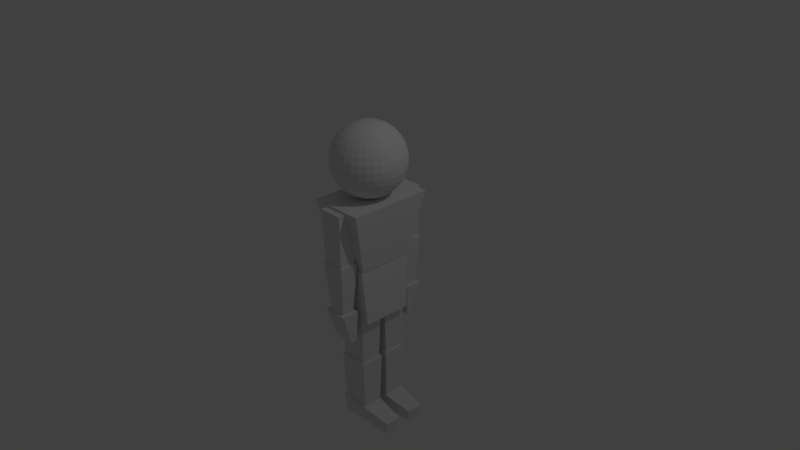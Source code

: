 # Source: testModel.blend  (saved by Blender 2.74.0; exported with 4.5.12 LTS)
import bpy
from mathutils import Matrix  # noqa: F401  (used for matrix-valued properties, if any)

bpy.ops.wm.read_factory_settings(use_empty=True)
scene = bpy.context.scene
scene.name = 'Scene'

# ---- collections
col_collection_1 = bpy.data.collections.new('Collection 1'); scene.collection.children.link(col_collection_1)

# ---- materials (node trees are filled in below, after node groups)
mat_material = bpy.data.materials.new('Material')
mat_material.alpha_threshold = 0.0
mat_material.use_transparent_shadow = False
mat_material.roughness = 0.5
mat_material.line_color = (0.0, 0.0, 0.0, 1.0)

# ---- material node trees

# ---- world
world_world = bpy.data.worlds.new('World'); scene.world = world_world
world_world.color = (0.05088, 0.05088, 0.05088)
world_world.use_sun_shadow = False
world_world.sun_shadow_jitter_overblur = 0.0
world_world.cycles.sampling_method = 'MANUAL'
world_world.cycles.sample_map_resolution = 256

# ---- cameras
cam_camera = bpy.data.cameras.new('Camera')
cam_camera.clip_end = 100.0
cam_camera.lens = 35.0
cam_camera.sensor_width = 32.0
cam_camera.sensor_height = 18.0
cam_camera.ortho_scale = 7.314
cam_camera.dof.focus_distance = 0.0
cam_camera.dof.aperture_fstop = 128.0

# ---- lights
light_lamp = bpy.data.lights.new('Lamp', 'POINT')
light_lamp.transmission_factor = 0.0
light_lamp.cutoff_distance = 30.0
light_lamp.energy = 100.0
light_lamp.shadow_buffer_clip_start = 1.001
light_lamp.shadow_soft_size = 0.1
light_lamp.shadow_maximum_resolution = 0.006
light_lamp.use_absolute_resolution = True
light_lamp.cycles.use_multiple_importance_sampling = False

# ---- meshes
me_cube_001 = bpy.data.meshes.new('Cube.001')
me_cube_001.from_pydata([(-1.0, -1.0, -0.01935), (-1.126, -0.8791, 1.981), (-1.0, 1.0, -0.01935), (-1.126, 0.8791, 1.981), (1.0, -1.0, -0.01935), (1.454, -0.8791, 1.981), (1.0, 1.0, -0.01935), (1.454, 0.8791, 1.981)], [], [(1, 3, 2, 0), (3, 7, 6, 2), (7, 5, 4, 6), (5, 1, 0, 4), (0, 2, 6, 4), (5, 7, 3, 1)])
me_cube_001.use_remesh_preserve_volume = False
me_cube_001.use_remesh_preserve_attributes = False
me_cube_001.use_mirror_vertex_groups = False
me_cube_001.update()
me_cube_009 = bpy.data.meshes.new('Cube.009')
me_cube_009.from_pydata([(-1.178, -1.178, -0.01935), (-1.0, -1.0, 1.981), (-1.178, 1.178, -0.01935), (-1.0, 1.0, 1.981), (1.178, -1.178, -0.01935), (1.0, -1.0, 1.981), (1.178, 1.178, -0.01935), (1.0, 1.0, 1.981)], [], [(1, 3, 2, 0), (3, 7, 6, 2), (7, 5, 4, 6), (5, 1, 0, 4), (0, 2, 6, 4), (5, 7, 3, 1)])
me_cube_009.use_remesh_preserve_volume = False
me_cube_009.use_remesh_preserve_attributes = False
me_cube_009.use_mirror_vertex_groups = False
me_cube_009.update()
me_cube_008 = bpy.data.meshes.new('Cube.008')
me_cube_008.from_pydata([(-1.178, -1.178, -0.01935), (-1.0, -1.0, 1.981), (-1.178, 1.178, -0.01935), (-1.0, 1.0, 1.981), (1.178, -1.178, -0.01935), (1.0, -1.0, 1.981), (1.178, 1.178, -0.01935), (1.0, 1.0, 1.981)], [], [(1, 3, 2, 0), (3, 7, 6, 2), (7, 5, 4, 6), (5, 1, 0, 4), (0, 2, 6, 4), (5, 7, 3, 1)])
me_cube_008.use_remesh_preserve_volume = False
me_cube_008.use_remesh_preserve_attributes = False
me_cube_008.use_mirror_vertex_groups = False
me_cube_008.update()
me_cube_019 = bpy.data.meshes.new('Cube.019')
me_cube_019.from_pydata([(-3.47, -0.4669, 0.1353), (-3.35, -0.3468, 0.4543), (-3.47, 1.12, 0.1353), (-3.35, 1.0, 0.4543), (1.178, -1.33, -0.01935), (1.0, -1.152, 0.4543), (1.178, 1.365, -0.01935), (1.0, 1.186, 0.4543)], [], [(1, 3, 2, 0), (3, 7, 6, 2), (7, 5, 4, 6), (5, 1, 0, 4), (0, 2, 6, 4), (5, 7, 3, 1)])
me_cube_019.use_remesh_preserve_volume = False
me_cube_019.use_remesh_preserve_attributes = False
me_cube_019.use_mirror_vertex_groups = False
me_cube_019.update()
me_cube_021 = bpy.data.meshes.new('Cube.021')
me_cube_021.from_pydata([(-1.178, -1.178, -0.01935), (-1.0, -1.0, 1.981), (-1.178, 1.178, -0.01935), (-1.0, 1.0, 1.981), (1.178, -1.178, -0.01935), (1.0, -1.0, 1.981), (1.178, 1.178, -0.01935), (1.0, 1.0, 1.981)], [], [(1, 3, 2, 0), (3, 7, 6, 2), (7, 5, 4, 6), (5, 1, 0, 4), (0, 2, 6, 4), (5, 7, 3, 1)])
me_cube_021.use_remesh_preserve_volume = False
me_cube_021.use_remesh_preserve_attributes = False
me_cube_021.use_mirror_vertex_groups = False
me_cube_021.update()
me_cube_022 = bpy.data.meshes.new('Cube.022')
me_cube_022.from_pydata([(-1.178, -1.178, -0.01935), (-1.0, -1.0, 1.981), (-1.178, 1.178, -0.01935), (-1.0, 1.0, 1.981), (1.178, -1.178, -0.01935), (1.0, -1.0, 1.981), (1.178, 1.178, -0.01935), (1.0, 1.0, 1.981)], [], [(1, 3, 2, 0), (3, 7, 6, 2), (7, 5, 4, 6), (5, 1, 0, 4), (0, 2, 6, 4), (5, 7, 3, 1)])
me_cube_022.use_remesh_preserve_volume = False
me_cube_022.use_remesh_preserve_attributes = False
me_cube_022.use_mirror_vertex_groups = False
me_cube_022.update()
me_cube_023 = bpy.data.meshes.new('Cube.023')
me_cube_023.from_pydata([(-3.47, -0.4669, 0.1353), (-3.35, -0.3468, 0.4543), (-3.47, 1.12, 0.1353), (-3.35, 1.0, 0.4543), (1.178, -1.33, -0.01935), (1.0, -1.152, 0.4543), (1.178, 1.365, -0.01935), (1.0, 1.186, 0.4543)], [], [(1, 3, 2, 0), (3, 7, 6, 2), (7, 5, 4, 6), (5, 1, 0, 4), (0, 2, 6, 4), (5, 7, 3, 1)])
me_cube_023.use_remesh_preserve_volume = False
me_cube_023.use_remesh_preserve_attributes = False
me_cube_023.use_mirror_vertex_groups = False
me_cube_023.update()
me_cube = bpy.data.meshes.new('Cube')
me_cube.from_pydata([(0.6679, 0.6679, -0.01994), (0.6679, -0.6679, -0.01994), (-0.6679, -0.6679, -0.01994), (-0.6679, 0.6679, -0.01994), (1.0, 1.0, 1.0), (1.0, -1.0, 1.0), (-1.0, -1.0, 1.0), (-1.0, 1.0, 1.0)], [], [(0, 1, 2, 3), (4, 7, 6, 5), (0, 4, 5, 1), (1, 5, 6, 2), (2, 6, 7, 3), (4, 0, 3, 7)])
me_cube.materials.append(mat_material)
me_cube.use_remesh_preserve_volume = False
me_cube.use_remesh_preserve_attributes = False
me_cube.use_mirror_vertex_groups = False
me_cube.update()
me_cube_003 = bpy.data.meshes.new('Cube.003')
me_cube_003.from_pydata([(-1.178, -1.178, -0.01935), (-1.0, -1.0, 1.981), (-1.178, 1.178, -0.01935), (-1.0, 1.0, 1.981), (1.178, -1.178, -0.01935), (1.0, -1.0, 1.981), (1.178, 1.178, -0.01935), (1.0, 1.0, 1.981)], [], [(1, 3, 2, 0), (3, 7, 6, 2), (7, 5, 4, 6), (5, 1, 0, 4), (0, 2, 6, 4), (5, 7, 3, 1)])
me_cube_003.use_remesh_preserve_volume = False
me_cube_003.use_remesh_preserve_attributes = False
me_cube_003.use_mirror_vertex_groups = False
me_cube_003.update()
me_cube_006 = bpy.data.meshes.new('Cube.006')
me_cube_006.from_pydata([(-1.178, -1.178, -0.01935), (-0.7401, -0.7401, 1.981), (-1.178, 1.178, -0.01935), (-0.7401, 0.7401, 1.981), (1.178, -1.178, -0.01935), (0.7401, -0.7401, 1.981), (1.178, 1.178, -0.01935), (0.7401, 0.7401, 1.981)], [], [(1, 3, 2, 0), (3, 7, 6, 2), (7, 5, 4, 6), (5, 1, 0, 4), (0, 2, 6, 4), (5, 7, 3, 1)])
me_cube_006.use_remesh_preserve_volume = False
me_cube_006.use_remesh_preserve_attributes = False
me_cube_006.use_mirror_vertex_groups = False
me_cube_006.update()
me_cube_012 = bpy.data.meshes.new('Cube.012')
me_cube_012.from_pydata([(-1.178, -1.003, -0.01935), (-1.0, 0.1795, 1.12), (-1.178, 1.178, -0.01935), (-1.0, 1.0, 1.12), (1.178, -1.003, -0.01935), (1.0, 0.1795, 1.12), (1.178, 1.178, -0.01935), (1.0, 1.0, 1.12)], [], [(1, 3, 2, 0), (3, 7, 6, 2), (7, 5, 4, 6), (5, 1, 0, 4), (0, 2, 6, 4), (5, 7, 3, 1)])
me_cube_012.use_remesh_preserve_volume = False
me_cube_012.use_remesh_preserve_attributes = False
me_cube_012.use_mirror_vertex_groups = False
me_cube_012.update()
me_cube_018 = bpy.data.meshes.new('Cube.018')
me_cube_018.from_pydata([(-1.178, -1.178, -0.01935), (-1.0, -1.0, 1.981), (-1.178, 1.178, -0.01935), (-1.0, 1.0, 1.981), (1.178, -1.178, -0.01935), (1.0, -1.0, 1.981), (1.178, 1.178, -0.01935), (1.0, 1.0, 1.981)], [], [(1, 3, 2, 0), (3, 7, 6, 2), (7, 5, 4, 6), (5, 1, 0, 4), (0, 2, 6, 4), (5, 7, 3, 1)])
me_cube_018.use_remesh_preserve_volume = False
me_cube_018.use_remesh_preserve_attributes = False
me_cube_018.use_mirror_vertex_groups = False
me_cube_018.update()
me_cube_017 = bpy.data.meshes.new('Cube.017')
me_cube_017.from_pydata([(-1.178, -1.178, -0.01935), (-0.7401, -0.7401, 1.981), (-1.178, 1.178, -0.01935), (-0.7401, 0.7401, 1.981), (1.178, -1.178, -0.01935), (0.7401, -0.7401, 1.981), (1.178, 1.178, -0.01935), (0.7401, 0.7401, 1.981)], [], [(1, 3, 2, 0), (3, 7, 6, 2), (7, 5, 4, 6), (5, 1, 0, 4), (0, 2, 6, 4), (5, 7, 3, 1)])
me_cube_017.use_remesh_preserve_volume = False
me_cube_017.use_remesh_preserve_attributes = False
me_cube_017.use_mirror_vertex_groups = False
me_cube_017.update()
me_cube_016 = bpy.data.meshes.new('Cube.016')
me_cube_016.from_pydata([(-1.178, -1.003, -0.01935), (-1.0, 0.1795, 1.12), (-1.178, 1.178, -0.01935), (-1.0, 1.0, 1.12), (1.178, -1.003, -0.01935), (1.0, 0.1795, 1.12), (1.178, 1.178, -0.01935), (1.0, 1.0, 1.12)], [], [(1, 3, 2, 0), (3, 7, 6, 2), (7, 5, 4, 6), (5, 1, 0, 4), (0, 2, 6, 4), (5, 7, 3, 1)])
me_cube_016.use_remesh_preserve_volume = False
me_cube_016.use_remesh_preserve_attributes = False
me_cube_016.use_mirror_vertex_groups = False
me_cube_016.update()
me_sphere = bpy.data.meshes.new('Sphere')
me_sphere.from_pydata([(-0.1951, 0.0, 1.923), (-0.3827, 0.0, 1.866), (-0.5556, 0.0, 1.773), (-0.7071, 0.0, 1.649), (-0.8315, 0.0, 1.497), (-0.9239, 0.0, 1.325), (-0.9808, 0.0, 1.137), (-1.0, 0.0, 0.9419), (-0.9808, 0.0, 0.7468), (-0.9239, 0.0, 0.5592), (-0.8315, 0.0, 0.3863), (-0.7071, 0.0, 0.2348), (-0.5556, 0.0, 0.1104), (-0.3827, 0.0, 0.01801), (-0.1951, 0.0, -0.03889), (-0.1913, 0.03806, 1.923), (-0.3753, 0.07466, 1.866), (-0.5449, 0.1084, 1.773), (-0.6935, 0.1379, 1.649), (-0.8155, 0.1622, 1.497), (-0.9061, 0.1802, 1.325), (-0.9619, 0.1913, 1.137), (-0.9808, 0.1951, 0.9419), (-0.9619, 0.1913, 0.7468), (-0.9061, 0.1802, 0.5592), (-0.8155, 0.1622, 0.3863), (-0.6935, 0.1379, 0.2348), (-0.5449, 0.1084, 0.1104), (-0.3753, 0.07466, 0.01801), (-0.1913, 0.03806, -0.03889), (-0.1802, 0.07466, 1.923), (-0.3536, 0.1464, 1.866), (-0.5133, 0.2126, 1.773), (-0.6533, 0.2706, 1.649), (-0.7682, 0.3182, 1.497), (-0.8536, 0.3536, 1.325), (-0.9061, 0.3753, 1.137), (-0.9239, 0.3827, 0.9419), (-0.9061, 0.3753, 0.7468), (-0.8536, 0.3536, 0.5592), (-0.7682, 0.3182, 0.3863), (-0.6533, 0.2706, 0.2348), (-0.5133, 0.2126, 0.1104), (-0.3536, 0.1464, 0.01801), (-0.1802, 0.07466, -0.03889), (-0.1622, 0.1084, 1.923), (-0.3182, 0.2126, 1.866), (-0.4619, 0.3087, 1.773), (-0.5879, 0.3928, 1.649), (-0.6913, 0.4619, 1.497), (-0.7682, 0.5133, 1.325), (-0.8155, 0.5449, 1.137), (-0.8315, 0.5556, 0.9419), (-0.8155, 0.5449, 0.7468), (-0.7682, 0.5133, 0.5592), (-0.6913, 0.4619, 0.3863), (-0.5879, 0.3928, 0.2348), (-0.4619, 0.3087, 0.1104), (-0.3182, 0.2126, 0.01801), (-0.1622, 0.1084, -0.03889), (-0.1379, 0.1379, 1.923), (-0.2706, 0.2706, 1.866), (-0.3928, 0.3928, 1.773), (-0.5, 0.5, 1.649), (-0.5879, 0.5879, 1.497), (-0.6533, 0.6533, 1.325), (-0.6935, 0.6935, 1.137), (-0.7071, 0.7071, 0.9419), (-0.6935, 0.6935, 0.7468), (-0.6533, 0.6533, 0.5592), (-0.5879, 0.5879, 0.3863), (-0.5, 0.5, 0.2348), (-0.3928, 0.3928, 0.1104), (-0.2706, 0.2706, 0.01801), (-0.1379, 0.1379, -0.03889), (-0.1084, 0.1622, 1.923), (-0.2126, 0.3182, 1.866), (-0.3087, 0.4619, 1.773), (-0.3928, 0.5879, 1.649), (-0.4619, 0.6913, 1.497), (-0.5133, 0.7682, 1.325), (-0.5449, 0.8155, 1.137), (-0.5556, 0.8315, 0.9419), (-0.5449, 0.8155, 0.7468), (-0.5133, 0.7682, 0.5592), (-0.4619, 0.6913, 0.3863), (-0.3928, 0.5879, 0.2348), (-0.3087, 0.4619, 0.1104), (-0.2126, 0.3182, 0.01801), (-0.1084, 0.1622, -0.03889), (-0.07466, 0.1802, 1.923), (-0.1464, 0.3536, 1.866), (-0.2126, 0.5133, 1.773), (-0.2706, 0.6533, 1.649), (-0.3182, 0.7682, 1.497), (-0.3536, 0.8536, 1.325), (-0.3753, 0.9061, 1.137), (-0.3827, 0.9239, 0.9419), (-0.3753, 0.9061, 0.7468), (-0.3536, 0.8536, 0.5592), (-0.3182, 0.7682, 0.3863), (-0.2706, 0.6533, 0.2348), (-0.2126, 0.5133, 0.1104), (-0.1464, 0.3536, 0.01801), (-0.07466, 0.1802, -0.03889), (-0.03806, 0.1913, 1.923), (-0.07466, 0.3753, 1.866), (-0.1084, 0.5449, 1.773), (-0.1379, 0.6935, 1.649), (-0.1622, 0.8155, 1.497), (-0.1802, 0.9061, 1.325), (-0.1913, 0.9619, 1.137), (-0.1951, 0.9808, 0.9419), (-0.1913, 0.9619, 0.7468), (-0.1802, 0.9061, 0.5592), (-0.1622, 0.8155, 0.3863), (-0.1379, 0.6935, 0.2348), (-0.1084, 0.5449, 0.1104), (-0.07466, 0.3753, 0.01801), (-0.03806, 0.1913, -0.03889), (3.266e-07, 0.1951, 1.923), (3.192e-07, 0.3827, 1.866), (3.117e-07, 0.5556, 1.773), (3.192e-07, 0.7071, 1.649), (3.341e-07, 0.8315, 1.497), (2.745e-07, 0.9239, 1.325), (3.937e-07, 0.9808, 1.137), (3.788e-07, 1.0, 0.9419), (3.937e-07, 0.9808, 0.7468), (2.298e-07, 0.9239, 0.5592), (3.341e-07, 0.8315, 0.3863), (3.192e-07, 0.7071, 0.2348), (3.415e-07, 0.5556, 0.1104), (3.043e-07, 0.3827, 0.01801), (3.08e-07, 0.1951, -0.03889), (0.03806, 0.1913, 1.923), (0.07466, 0.3753, 1.866), (0.1084, 0.5449, 1.773), (0.138, 0.6935, 1.649), (0.1622, 0.8155, 1.497), (0.1802, 0.9061, 1.325), (0.1913, 0.9619, 1.137), (0.1951, 0.9808, 0.9419), (0.1913, 0.9619, 0.7468), (0.1802, 0.9061, 0.5592), (0.1622, 0.8155, 0.3863), (0.138, 0.6935, 0.2348), (0.1084, 0.5449, 0.1104), (0.07466, 0.3753, 0.01801), (0.03806, 0.1913, -0.03889), (0.07466, 0.1802, 1.923), (0.1464, 0.3536, 1.866), (0.2126, 0.5133, 1.773), (0.2706, 0.6533, 1.649), (0.3182, 0.7682, 1.497), (0.3536, 0.8536, 1.325), (0.3753, 0.9061, 1.137), (0.3827, 0.9239, 0.9419), (0.3753, 0.9061, 0.7468), (0.3536, 0.8536, 0.5592), (0.3182, 0.7682, 0.3863), (0.2706, 0.6533, 0.2348), (0.2126, 0.5133, 0.1104), (0.1464, 0.3536, 0.01801), (0.07466, 0.1802, -0.03889), (0.1084, 0.1622, 1.923), (0.2126, 0.3182, 1.866), (0.3087, 0.4619, 1.773), (0.3928, 0.5879, 1.649), (0.4619, 0.6913, 1.497), (0.5133, 0.7682, 1.325), (0.5449, 0.8155, 1.137), (0.5556, 0.8315, 0.9419), (0.5449, 0.8155, 0.7468), (0.5133, 0.7682, 0.5592), (0.4619, 0.6913, 0.3863), (0.3928, 0.5879, 0.2348), (0.3087, 0.4619, 0.1104), (0.2126, 0.3182, 0.01801), (0.1084, 0.1622, -0.03889), (0.138, 0.1379, 1.923), (0.2706, 0.2706, 1.866), (0.3928, 0.3928, 1.773), (0.5, 0.5, 1.649), (0.5879, 0.5879, 1.497), (0.6533, 0.6533, 1.325), (0.6935, 0.6935, 1.137), (0.7071, 0.7071, 0.9419), (0.6935, 0.6935, 0.7468), (0.6533, 0.6533, 0.5592), (0.5879, 0.5879, 0.3863), (0.5, 0.5, 0.2348), (0.3928, 0.3928, 0.1104), (0.2706, 0.2706, 0.01801), (0.138, 0.1379, -0.03889), (0.1622, 0.1084, 1.923), (0.3182, 0.2126, 1.866), (0.4619, 0.3087, 1.773), (0.5879, 0.3928, 1.649), (0.6913, 0.4619, 1.497), (0.7682, 0.5133, 1.325), (0.8155, 0.5449, 1.137), (0.8315, 0.5556, 0.9419), (0.8155, 0.5449, 0.7468), (0.7682, 0.5133, 0.5592), (0.6913, 0.4619, 0.3863), (0.5879, 0.3928, 0.2348), (0.4619, 0.3087, 0.1104), (0.3182, 0.2126, 0.01801), (0.1622, 0.1084, -0.03889), (0.1802, 0.07466, 1.923), (0.3536, 0.1464, 1.866), (0.5133, 0.2126, 1.773), (0.6533, 0.2706, 1.649), (0.7682, 0.3182, 1.497), (0.8536, 0.3536, 1.325), (0.9061, 0.3753, 1.137), (0.9239, 0.3827, 0.9419), (0.9061, 0.3753, 0.7468), (0.8536, 0.3536, 0.5592), (0.7682, 0.3182, 0.3863), (0.6533, 0.2706, 0.2348), (0.5133, 0.2126, 0.1104), (0.3536, 0.1464, 0.01801), (0.1802, 0.07466, -0.03889), (0.1913, 0.03806, 1.923), (0.3753, 0.07466, 1.866), (0.5449, 0.1084, 1.773), (0.6935, 0.1379, 1.649), (0.8155, 0.1622, 1.497), (0.9061, 0.1802, 1.325), (0.9619, 0.1913, 1.137), (0.9808, 0.1951, 0.9419), (0.9619, 0.1913, 0.7468), (0.9061, 0.1802, 0.5592), (0.8155, 0.1622, 0.3863), (0.6935, 0.1379, 0.2348), (0.5449, 0.1084, 0.1104), (0.3753, 0.07466, 0.01801), (0.1913, 0.03806, -0.03889), (0.1951, -7.212e-09, 1.923), (0.3827, 4.122e-08, 1.866), (0.5556, 2.632e-08, 1.773), (0.7071, -2.584e-08, 1.649), (0.8315, -8.544e-08, 1.497), (0.9239, 6.357e-08, 1.325), (0.9808, -8.544e-08, 1.137), (1.0, -1.003e-07, 0.9419), (0.9808, -8.544e-08, 0.7468), (0.9239, 6.357e-08, 0.5592), (0.8315, -8.544e-08, 0.3863), (0.7071, -2.584e-08, 0.2348), (0.5556, -1.094e-08, 0.1104), (0.3827, 3.964e-09, 0.01801), (0.1951, 3.964e-09, -0.03889), (0.1913, -0.03806, 1.923), (0.3753, -0.07466, 1.866), (0.5449, -0.1084, 1.773), (0.6935, -0.1379, 1.649), (0.8155, -0.1622, 1.497), (0.9061, -0.1802, 1.325), (0.9619, -0.1913, 1.137), (0.9808, -0.1951, 0.9419), (0.9619, -0.1913, 0.7468), (0.9061, -0.1802, 0.5592), (0.8155, -0.1622, 0.3863), (0.6935, -0.1379, 0.2348), (0.5449, -0.1084, 0.1104), (0.3753, -0.07466, 0.01801), (0.1913, -0.03806, -0.03889), (0.1802, -0.07466, 1.923), (0.3536, -0.1464, 1.866), (0.5133, -0.2126, 1.773), (0.6533, -0.2706, 1.649), (0.7682, -0.3182, 1.497), (0.8536, -0.3536, 1.325), (0.9061, -0.3753, 1.137), (0.9239, -0.3827, 0.9419), (0.9061, -0.3753, 0.7468), (0.8536, -0.3536, 0.5592), (0.7682, -0.3182, 0.3863), (0.6533, -0.2706, 0.2348), (0.5133, -0.2126, 0.1104), (0.3536, -0.1464, 0.01801), (0.1802, -0.07466, -0.03889), (0.1622, -0.1084, 1.923), (0.3182, -0.2126, 1.866), (0.4619, -0.3087, 1.773), (0.5879, -0.3928, 1.649), (0.6913, -0.4619, 1.497), (0.7682, -0.5133, 1.325), (0.8155, -0.5449, 1.137), (0.8315, -0.5556, 0.9419), (0.8155, -0.5449, 0.7468), (0.7682, -0.5133, 0.5592), (0.6913, -0.4619, 0.3863), (0.5879, -0.3928, 0.2348), (0.4619, -0.3087, 0.1104), (0.3182, -0.2126, 0.01801), (0.1622, -0.1084, -0.03889), (0.138, -0.1379, 1.923), (0.2706, -0.2706, 1.866), (0.3928, -0.3928, 1.773), (0.5, -0.5, 1.649), (0.5879, -0.5879, 1.497), (0.6533, -0.6533, 1.325), (0.6935, -0.6935, 1.137), (0.7071, -0.7071, 0.9419), (0.6935, -0.6935, 0.7468), (0.6533, -0.6533, 0.5592), (0.5879, -0.5879, 0.3863), (0.5, -0.5, 0.2348), (0.3928, -0.3928, 0.1104), (0.2706, -0.2706, 0.01801), (0.1379, -0.1379, -0.03889), (0.1084, -0.1622, 1.923), (0.2126, -0.3182, 1.866), (0.3087, -0.4619, 1.773), (0.3928, -0.5879, 1.649), (0.4619, -0.6913, 1.497), (0.5133, -0.7682, 1.325), (0.5449, -0.8155, 1.137), (0.5556, -0.8315, 0.9419), (0.5449, -0.8155, 0.7468), (0.5133, -0.7682, 0.5592), (0.4619, -0.6913, 0.3863), (0.3928, -0.5879, 0.2348), (0.3087, -0.4619, 0.1104), (0.2126, -0.3182, 0.01801), (0.1084, -0.1622, -0.03889), (3.258e-07, 0.0, -0.05811), (0.07466, -0.1802, 1.923), (0.1464, -0.3536, 1.866), (0.2126, -0.5133, 1.773), (0.2706, -0.6533, 1.649), (0.3182, -0.7682, 1.497), (0.3536, -0.8536, 1.325), (0.3753, -0.9061, 1.137), (0.3827, -0.9239, 0.9419), (0.3753, -0.9061, 0.7468), (0.3536, -0.8536, 0.5592), (0.3182, -0.7682, 0.3863), (0.2706, -0.6533, 0.2348), (0.2126, -0.5133, 0.1104), (0.1464, -0.3536, 0.01801), (0.07466, -0.1802, -0.03889), (0.03806, -0.1913, 1.923), (0.07466, -0.3753, 1.866), (0.1084, -0.5449, 1.773), (0.1379, -0.6935, 1.649), (0.1622, -0.8155, 1.497), (0.1802, -0.9061, 1.325), (0.1913, -0.9619, 1.137), (0.1951, -0.9808, 0.9419), (0.1913, -0.9619, 0.7468), (0.1802, -0.9061, 0.5592), (0.1622, -0.8155, 0.3863), (0.1379, -0.6935, 0.2348), (0.1084, -0.5449, 0.1104), (0.07466, -0.3753, 0.01801), (0.03806, -0.1913, -0.03889), (3.117e-07, -0.1951, 1.923), (2.819e-07, -0.3827, 1.866), (2.819e-07, -0.5556, 1.773), (1.851e-07, -0.7071, 1.649), (1.404e-07, -0.8315, 1.497), (3.192e-07, -0.9239, 1.325), (9.567e-08, -0.9808, 1.137), (1.404e-07, -1.0, 0.9419), (9.567e-08, -0.9808, 0.7468), (3.192e-07, -0.9239, 0.5592), (1.404e-07, -0.8315, 0.3863), (1.851e-07, -0.7071, 0.2348), (2.596e-07, -0.5556, 0.1104), (2.521e-07, -0.3827, 0.01801), (3.155e-07, -0.1951, -0.03889), (-0.03806, -0.1913, 1.923), (-0.07466, -0.3753, 1.866), (-0.1084, -0.5449, 1.773), (-0.1379, -0.6935, 1.649), (-0.1622, -0.8155, 1.497), (-0.1802, -0.9061, 1.325), (-0.1913, -0.9619, 1.137), (-0.1951, -0.9808, 0.9419), (-0.1913, -0.9619, 0.7468), (-0.1802, -0.9061, 0.5592), (-0.1622, -0.8155, 0.3863), (-0.1379, -0.6935, 0.2348), (-0.1084, -0.5449, 0.1104), (-0.07466, -0.3753, 0.01801), (-0.03806, -0.1913, -0.03889), (-0.07466, -0.1802, 1.923), (-0.1464, -0.3536, 1.866), (-0.2126, -0.5133, 1.773), (-0.2706, -0.6533, 1.649), (-0.3182, -0.7682, 1.497), (-0.3536, -0.8536, 1.325), (-0.3753, -0.9061, 1.137), (-0.3827, -0.9239, 0.9419), (-0.3753, -0.9061, 0.7468), (-0.3536, -0.8536, 0.5592), (-0.3182, -0.7682, 0.3863), (-0.2706, -0.6533, 0.2348), (-0.2126, -0.5133, 0.1104), (-0.1464, -0.3536, 0.01801), (-0.07466, -0.1802, -0.03889), (-0.1084, -0.1622, 1.923), (-0.2126, -0.3182, 1.866), (-0.3087, -0.4619, 1.773), (-0.3928, -0.5879, 1.649), (-0.4619, -0.6913, 1.497), (-0.5133, -0.7682, 1.325), (-0.5449, -0.8155, 1.137), (-0.5556, -0.8315, 0.9419), (-0.5449, -0.8155, 0.7468), (-0.5133, -0.7682, 0.5592), (-0.4619, -0.6913, 0.3863), (-0.3928, -0.5879, 0.2348), (-0.3087, -0.4619, 0.1104), (-0.2126, -0.3182, 0.01801), (-0.1084, -0.1622, -0.03889), (-0.1379, -0.1379, 1.923), (-0.2706, -0.2706, 1.866), (-0.3928, -0.3928, 1.773), (-0.5, -0.5, 1.649), (-0.5879, -0.5879, 1.497), (-0.6533, -0.6533, 1.325), (-0.6935, -0.6935, 1.137), (-0.7071, -0.7071, 0.9419), (-0.6935, -0.6935, 0.7468), (-0.6533, -0.6533, 0.5592), (-0.5879, -0.5879, 0.3863), (-0.5, -0.5, 0.2348), (-0.3928, -0.3928, 0.1104), (-0.2706, -0.2706, 0.01801), (-0.1379, -0.1379, -0.03889), (-0.1622, -0.1084, 1.923), (-0.3182, -0.2126, 1.866), (-0.4619, -0.3087, 1.773), (-0.5879, -0.3928, 1.649), (-0.6913, -0.4619, 1.497), (-0.7682, -0.5133, 1.325), (-0.8155, -0.5449, 1.137), (-0.8315, -0.5556, 0.9419), (-0.8155, -0.5449, 0.7468), (-0.7682, -0.5133, 0.5592), (-0.6913, -0.4619, 0.3863), (-0.5879, -0.3928, 0.2348), (-0.4619, -0.3087, 0.1104), (-0.3182, -0.2126, 0.01801), (-0.1622, -0.1084, -0.03889), (2.48e-08, -1.247e-07, 1.942), (-0.1802, -0.07466, 1.923), (-0.3536, -0.1464, 1.866), (-0.5133, -0.2126, 1.773), (-0.6533, -0.2706, 1.649), (-0.7682, -0.3182, 1.497), (-0.8536, -0.3536, 1.325), (-0.9061, -0.3753, 1.137), (-0.9239, -0.3827, 0.9419), (-0.9061, -0.3753, 0.7468), (-0.8536, -0.3536, 0.5592), (-0.7682, -0.3182, 0.3863), (-0.6533, -0.2706, 0.2348), (-0.5133, -0.2126, 0.1104), (-0.3536, -0.1464, 0.01801), (-0.1802, -0.07466, -0.03889), (-0.1913, -0.03806, 1.923), (-0.3753, -0.07466, 1.866), (-0.5449, -0.1084, 1.773), (-0.6935, -0.1379, 1.649), (-0.8155, -0.1622, 1.497), (-0.9061, -0.1802, 1.325), (-0.9619, -0.1913, 1.137), (-0.9808, -0.1951, 0.9419), (-0.9619, -0.1913, 0.7468), (-0.9061, -0.1802, 0.5592), (-0.8155, -0.1622, 0.3863), (-0.6935, -0.1379, 0.2348), (-0.5449, -0.1084, 0.1104), (-0.3753, -0.07466, 0.01801), (-0.1913, -0.03806, -0.03889)], [], [(3, 2, 17, 18), (14, 13, 28, 29), (1, 0, 15, 16), (12, 11, 26, 27), (10, 9, 24, 25), (8, 7, 22, 23), (6, 5, 20, 21), (4, 3, 18, 19), (2, 1, 16, 17), (13, 12, 27, 28), (11, 10, 25, 26), (9, 8, 23, 24), (7, 6, 21, 22), (5, 4, 19, 20), (24, 23, 38, 39), (22, 21, 36, 37), (20, 19, 34, 35), (18, 17, 32, 33), (29, 28, 43, 44), (16, 15, 30, 31), (27, 26, 41, 42), (25, 24, 39, 40), (23, 22, 37, 38), (21, 20, 35, 36), (19, 18, 33, 34), (17, 16, 31, 32), (28, 27, 42, 43), (26, 25, 40, 41), (39, 38, 53, 54), (37, 36, 51, 52), (35, 34, 49, 50), (33, 32, 47, 48), (44, 43, 58, 59), (31, 30, 45, 46), (42, 41, 56, 57), (40, 39, 54, 55), (38, 37, 52, 53), (36, 35, 50, 51), (34, 33, 48, 49), (32, 31, 46, 47), (43, 42, 57, 58), (41, 40, 55, 56), (54, 53, 68, 69), (52, 51, 66, 67), (50, 49, 64, 65), (48, 47, 62, 63), (59, 58, 73, 74), (46, 45, 60, 61), (57, 56, 71, 72), (55, 54, 69, 70), (53, 52, 67, 68), (51, 50, 65, 66), (49, 48, 63, 64), (47, 46, 61, 62), (58, 57, 72, 73), (56, 55, 70, 71), (69, 68, 83, 84), (67, 66, 81, 82), (65, 64, 79, 80), (63, 62, 77, 78), (74, 73, 88, 89), (61, 60, 75, 76), (72, 71, 86, 87), (70, 69, 84, 85), (68, 67, 82, 83), (66, 65, 80, 81), (64, 63, 78, 79), (62, 61, 76, 77), (73, 72, 87, 88), (71, 70, 85, 86), (84, 83, 98, 99), (82, 81, 96, 97), (80, 79, 94, 95), (78, 77, 92, 93), (89, 88, 103, 104), (76, 75, 90, 91), (87, 86, 101, 102), (85, 84, 99, 100), (83, 82, 97, 98), (81, 80, 95, 96), (79, 78, 93, 94), (77, 76, 91, 92), (88, 87, 102, 103), (86, 85, 100, 101), (99, 98, 113, 114), (97, 96, 111, 112), (95, 94, 109, 110), (93, 92, 107, 108), (104, 103, 118, 119), (91, 90, 105, 106), (102, 101, 116, 117), (100, 99, 114, 115), (98, 97, 112, 113), (96, 95, 110, 111), (94, 93, 108, 109), (92, 91, 106, 107), (103, 102, 117, 118), (101, 100, 115, 116), (114, 113, 128, 129), (112, 111, 126, 127), (110, 109, 124, 125), (108, 107, 122, 123), (119, 118, 133, 134), (106, 105, 120, 121), (117, 116, 131, 132), (115, 114, 129, 130), (113, 112, 127, 128), (111, 110, 125, 126), (109, 108, 123, 124), (107, 106, 121, 122), (118, 117, 132, 133), (116, 115, 130, 131), (129, 128, 143, 144), (127, 126, 141, 142), (125, 124, 139, 140), (123, 122, 137, 138), (134, 133, 148, 149), (121, 120, 135, 136), (132, 131, 146, 147), (130, 129, 144, 145), (128, 127, 142, 143), (126, 125, 140, 141), (124, 123, 138, 139), (122, 121, 136, 137), (133, 132, 147, 148), (131, 130, 145, 146), (144, 143, 158, 159), (142, 141, 156, 157), (140, 139, 154, 155), (138, 137, 152, 153), (149, 148, 163, 164), (136, 135, 150, 151), (147, 146, 161, 162), (145, 144, 159, 160), (143, 142, 157, 158), (141, 140, 155, 156), (139, 138, 153, 154), (137, 136, 151, 152), (148, 147, 162, 163), (146, 145, 160, 161), (159, 158, 173, 174), (157, 156, 171, 172), (155, 154, 169, 170), (153, 152, 167, 168), (164, 163, 178, 179), (151, 150, 165, 166), (162, 161, 176, 177), (160, 159, 174, 175), (158, 157, 172, 173), (156, 155, 170, 171), (154, 153, 168, 169), (152, 151, 166, 167), (163, 162, 177, 178), (161, 160, 175, 176), (174, 173, 188, 189), (172, 171, 186, 187), (170, 169, 184, 185), (168, 167, 182, 183), (179, 178, 193, 194), (166, 165, 180, 181), (177, 176, 191, 192), (175, 174, 189, 190), (173, 172, 187, 188), (171, 170, 185, 186), (169, 168, 183, 184), (167, 166, 181, 182), (178, 177, 192, 193), (176, 175, 190, 191), (189, 188, 203, 204), (187, 186, 201, 202), (185, 184, 199, 200), (183, 182, 197, 198), (194, 193, 208, 209), (181, 180, 195, 196), (192, 191, 206, 207), (190, 189, 204, 205), (188, 187, 202, 203), (186, 185, 200, 201), (184, 183, 198, 199), (182, 181, 196, 197), (193, 192, 207, 208), (191, 190, 205, 206), (204, 203, 218, 219), (202, 201, 216, 217), (200, 199, 214, 215), (198, 197, 212, 213), (209, 208, 223, 224), (196, 195, 210, 211), (207, 206, 221, 222), (205, 204, 219, 220), (203, 202, 217, 218), (201, 200, 215, 216), (199, 198, 213, 214), (197, 196, 211, 212), (208, 207, 222, 223), (206, 205, 220, 221), (219, 218, 233, 234), (217, 216, 231, 232), (215, 214, 229, 230), (213, 212, 227, 228), (224, 223, 238, 239), (211, 210, 225, 226), (222, 221, 236, 237), (220, 219, 234, 235), (218, 217, 232, 233), (216, 215, 230, 231), (214, 213, 228, 229), (212, 211, 226, 227), (223, 222, 237, 238), (221, 220, 235, 236), (234, 233, 248, 249), (232, 231, 246, 247), (230, 229, 244, 245), (228, 227, 242, 243), (239, 238, 253, 254), (226, 225, 240, 241), (237, 236, 251, 252), (235, 234, 249, 250), (233, 232, 247, 248), (231, 230, 245, 246), (229, 228, 243, 244), (227, 226, 241, 242), (238, 237, 252, 253), (236, 235, 250, 251), (249, 248, 263, 264), (247, 246, 261, 262), (245, 244, 259, 260), (243, 242, 257, 258), (254, 253, 268, 269), (241, 240, 255, 256), (252, 251, 266, 267), (250, 249, 264, 265), (248, 247, 262, 263), (246, 245, 260, 261), (244, 243, 258, 259), (242, 241, 256, 257), (253, 252, 267, 268), (251, 250, 265, 266), (264, 263, 278, 279), (262, 261, 276, 277), (260, 259, 274, 275), (258, 257, 272, 273), (269, 268, 283, 284), (256, 255, 270, 271), (267, 266, 281, 282), (265, 264, 279, 280), (263, 262, 277, 278), (261, 260, 275, 276), (259, 258, 273, 274), (257, 256, 271, 272), (268, 267, 282, 283), (266, 265, 280, 281), (279, 278, 293, 294), (277, 276, 291, 292), (275, 274, 289, 290), (273, 272, 287, 288), (284, 283, 298, 299), (271, 270, 285, 286), (282, 281, 296, 297), (280, 279, 294, 295), (278, 277, 292, 293), (276, 275, 290, 291), (274, 273, 288, 289), (272, 271, 286, 287), (283, 282, 297, 298), (281, 280, 295, 296), (294, 293, 308, 309), (292, 291, 306, 307), (290, 289, 304, 305), (288, 287, 302, 303), (299, 298, 313, 314), (286, 285, 300, 301), (297, 296, 311, 312), (295, 294, 309, 310), (293, 292, 307, 308), (291, 290, 305, 306), (289, 288, 303, 304), (287, 286, 301, 302), (298, 297, 312, 313), (296, 295, 310, 311), (309, 308, 323, 324), (307, 306, 321, 322), (305, 304, 319, 320), (303, 302, 317, 318), (314, 313, 328, 329), (301, 300, 315, 316), (312, 311, 326, 327), (310, 309, 324, 325), (308, 307, 322, 323), (306, 305, 320, 321), (304, 303, 318, 319), (302, 301, 316, 317), (313, 312, 327, 328), (311, 310, 325, 326), (324, 323, 339, 340), (322, 321, 337, 338), (320, 319, 335, 336), (318, 317, 333, 334), (329, 328, 344, 345), (316, 315, 331, 332), (327, 326, 342, 343), (325, 324, 340, 341), (323, 322, 338, 339), (321, 320, 336, 337), (319, 318, 334, 335), (317, 316, 332, 333), (328, 327, 343, 344), (326, 325, 341, 342), (340, 339, 354, 355), (338, 337, 352, 353), (336, 335, 350, 351), (334, 333, 348, 349), (345, 344, 359, 360), (332, 331, 346, 347), (343, 342, 357, 358), (341, 340, 355, 356), (339, 338, 353, 354), (337, 336, 351, 352), (335, 334, 349, 350), (333, 332, 347, 348), (344, 343, 358, 359), (342, 341, 356, 357), (355, 354, 369, 370), (353, 352, 367, 368), (351, 350, 365, 366), (349, 348, 363, 364), (360, 359, 374, 375), (347, 346, 361, 362), (358, 357, 372, 373), (356, 355, 370, 371), (354, 353, 368, 369), (352, 351, 366, 367), (350, 349, 364, 365), (348, 347, 362, 363), (359, 358, 373, 374), (357, 356, 371, 372), (370, 369, 384, 385), (368, 367, 382, 383), (366, 365, 380, 381), (364, 363, 378, 379), (375, 374, 389, 390), (362, 361, 376, 377), (373, 372, 387, 388), (371, 370, 385, 386), (369, 368, 383, 384), (367, 366, 381, 382), (365, 364, 379, 380), (363, 362, 377, 378), (374, 373, 388, 389), (372, 371, 386, 387), (385, 384, 399, 400), (383, 382, 397, 398), (381, 380, 395, 396), (379, 378, 393, 394), (390, 389, 404, 405), (377, 376, 391, 392), (388, 387, 402, 403), (386, 385, 400, 401), (384, 383, 398, 399), (382, 381, 396, 397), (380, 379, 394, 395), (378, 377, 392, 393), (389, 388, 403, 404), (387, 386, 401, 402), (400, 399, 414, 415), (398, 397, 412, 413), (396, 395, 410, 411), (394, 393, 408, 409), (405, 404, 419, 420), (392, 391, 406, 407), (403, 402, 417, 418), (401, 400, 415, 416), (399, 398, 413, 414), (397, 396, 411, 412), (395, 394, 409, 410), (393, 392, 407, 408), (404, 403, 418, 419), (402, 401, 416, 417), (415, 414, 429, 430), (413, 412, 427, 428), (411, 410, 425, 426), (409, 408, 423, 424), (420, 419, 434, 435), (407, 406, 421, 422), (418, 417, 432, 433), (416, 415, 430, 431), (414, 413, 428, 429), (412, 411, 426, 427), (410, 409, 424, 425), (408, 407, 422, 423), (419, 418, 433, 434), (417, 416, 431, 432), (430, 429, 444, 445), (428, 427, 442, 443), (426, 425, 440, 441), (424, 423, 438, 439), (435, 434, 449, 450), (422, 421, 436, 437), (433, 432, 447, 448), (431, 430, 445, 446), (429, 428, 443, 444), (427, 426, 441, 442), (425, 424, 439, 440), (423, 422, 437, 438), (434, 433, 448, 449), (432, 431, 446, 447), (445, 444, 460, 461), (443, 442, 458, 459), (441, 440, 456, 457), (439, 438, 454, 455), (450, 449, 465, 466), (437, 436, 452, 453), (448, 447, 463, 464), (446, 445, 461, 462), (444, 443, 459, 460), (442, 441, 457, 458), (440, 439, 455, 456), (438, 437, 453, 454), (449, 448, 464, 465), (447, 446, 462, 463), (461, 460, 475, 476), (459, 458, 473, 474), (457, 456, 471, 472), (455, 454, 469, 470), (466, 465, 480, 481), (453, 452, 467, 468), (464, 463, 478, 479), (462, 461, 476, 477), (460, 459, 474, 475), (458, 457, 472, 473), (456, 455, 470, 471), (454, 453, 468, 469), (465, 464, 479, 480), (463, 462, 477, 478), (330, 14, 29), (0, 451, 15), (330, 29, 44), (15, 451, 30), (330, 44, 59), (30, 451, 45), (330, 59, 74), (45, 451, 60), (330, 74, 89), (60, 451, 75), (330, 89, 104), (75, 451, 90), (330, 104, 119), (90, 451, 105), (330, 119, 134), (105, 451, 120), (330, 134, 149), (120, 451, 135), (330, 149, 164), (135, 451, 150), (330, 164, 179), (150, 451, 165), (330, 179, 194), (165, 451, 180), (330, 194, 209), (180, 451, 195), (330, 209, 224), (195, 451, 210), (330, 224, 239), (210, 451, 225), (330, 239, 254), (225, 451, 240), (330, 254, 269), (240, 451, 255), (330, 269, 284), (255, 451, 270), (330, 284, 299), (270, 451, 285), (330, 299, 314), (285, 451, 300), (330, 314, 329), (300, 451, 315), (330, 329, 345), (315, 451, 331), (330, 345, 360), (331, 451, 346), (330, 360, 375), (346, 451, 361), (330, 375, 390), (361, 451, 376), (330, 390, 405), (376, 451, 391), (330, 405, 420), (391, 451, 406), (330, 420, 435), (406, 451, 421), (330, 435, 450), (421, 451, 436), (330, 450, 466), (436, 451, 452), (330, 466, 481), (452, 451, 467), (476, 475, 8, 9), (474, 473, 6, 7), (472, 471, 4, 5), (470, 469, 2, 3), (481, 480, 13, 14), (468, 467, 0, 1), (479, 478, 11, 12), (477, 476, 9, 10), (475, 474, 7, 8), (473, 472, 5, 6), (471, 470, 3, 4), (330, 481, 14), (469, 468, 1, 2), (480, 479, 12, 13), (467, 451, 0), (478, 477, 10, 11)])
me_sphere.use_remesh_preserve_volume = False
me_sphere.use_remesh_preserve_attributes = False
me_sphere.use_mirror_vertex_groups = False
me_sphere.update()

# ---- objects
ob_wide = bpy.data.objects.new('Wide', me_cube_001)
ob_l_leg_back = bpy.data.objects.new('L_leg_back', me_cube_009)
ob_l_leg_front = bpy.data.objects.new('L_leg_front', me_cube_008)
ob_l_foot = bpy.data.objects.new('L_foot', me_cube_019)
ob_r_leg_back = bpy.data.objects.new('R_leg_back', me_cube_021)
ob_r_leg_front = bpy.data.objects.new('R_leg_front', me_cube_022)
ob_r_foot = bpy.data.objects.new('R_foot', me_cube_023)
ob_body = bpy.data.objects.new('body', me_cube)
ob_l_arm_back = bpy.data.objects.new('L_arm_back', me_cube_003)
ob_l_arm_front = bpy.data.objects.new('L_arm_front', me_cube_006)
ob_l__hand = bpy.data.objects.new('L:_hand', me_cube_012)
ob_r_arm_back = bpy.data.objects.new('R_arm_back', me_cube_018)
ob_r_arm_front = bpy.data.objects.new('R_arm_front', me_cube_017)
ob_r_hand = bpy.data.objects.new('R_Hand', me_cube_016)
ob_head = bpy.data.objects.new('Head', me_sphere)
ob_lamp = bpy.data.objects.new('Lamp', light_lamp)
ob_camera = bpy.data.objects.new('Camera', cam_camera)

# ---- transforms, parenting, visibility, modifiers, constraints
ob_wide.location = (-0.02158, -0.02885, -0.0268)
ob_wide.scale = (-0.2628, -0.3859, -0.3859)
ob_wide.lineart.crease_threshold = 0.0
ob_l_leg_back.parent = ob_wide
ob_l_leg_back.matrix_parent_inverse = Matrix(((-3.806, -0.0, -0.0, -0.08215), (-0.0, -2.592, -0.0, -0.07477), (-0.0, -0.0, -2.592, -0.06945), (0.0, 0.0, 0.0, 1.0)))
ob_l_leg_back.location = (-0.03838, 0.1813, -0.7727)
ob_l_leg_back.scale = (-0.1793, -0.1372, -0.3859)
ob_l_leg_back.lineart.crease_threshold = 0.0
ob_l_leg_front.parent = ob_l_leg_back
ob_l_leg_front.matrix_parent_inverse = Matrix(((-5.578, 1.713e-08, 0.0, -0.2141), (0.0, -7.291, 0.0, 1.322), (0.0, -9.549e-07, -2.592, -2.003), (0.0, 0.0, 0.0, 1.0)))
ob_l_leg_front.location = (-0.03838, 0.1813, -1.469)
ob_l_leg_front.scale = (-0.1793, -0.1372, -0.3859)
ob_l_leg_front.lineart.crease_threshold = 0.0
ob_l_foot.parent = ob_l_leg_front
ob_l_foot.matrix_parent_inverse = Matrix(((-5.578, 0.0, 0.0, -0.2141), (0.0, -7.291, 5.96e-08, 1.322), (0.0, 0.0, -2.592, -3.807), (0.0, 0.0, 0.0, 1.0)))
ob_l_foot.location = (-0.03838, 0.1995, -2.147)
ob_l_foot.scale = (-0.1793, -0.1372, -0.5664)
ob_l_foot.lineart.crease_threshold = 0.0
ob_r_leg_back.parent = ob_wide
ob_r_leg_back.matrix_parent_inverse = Matrix(((-3.806, -0.0, -0.0, -0.08215), (-0.0, -2.592, -0.0, -0.07477), (-0.0, -0.0, -2.592, -0.06945), (0.0, 0.0, 0.0, 1.0)))
ob_r_leg_back.location = (-0.04657, -0.2097, -0.7759)
ob_r_leg_back.scale = (-0.1793, -0.1372, -0.3859)
ob_r_leg_back.lineart.crease_threshold = 0.0
ob_r_leg_front.parent = ob_r_leg_back
ob_r_leg_front.matrix_parent_inverse = Matrix(((-5.578, 1.713e-08, 0.0, -0.2141), (0.0, -7.291, 0.0, 1.322), (0.0, -9.549e-07, -2.592, -2.003), (0.0, 0.0, 0.0, 1.0)))
ob_r_leg_front.location = (-0.03838, 0.1813, -1.469)
ob_r_leg_front.scale = (-0.1793, -0.1372, -0.3859)
ob_r_leg_front.lineart.crease_threshold = 0.0
ob_r_foot.parent = ob_r_leg_front
ob_r_foot.matrix_parent_inverse = Matrix(((-5.578, 0.0, 0.0, -0.2141), (0.0, -7.291, 5.96e-08, 1.322), (0.0, 0.0, -2.592, -3.807), (0.0, 0.0, 0.0, 1.0)))
ob_r_foot.location = (-0.03838, 0.1995, -2.147)
ob_r_foot.scale = (-0.1793, -0.1372, -0.5664)
ob_r_foot.lineart.crease_threshold = 0.0
ob_body.parent = ob_wide
ob_body.matrix_parent_inverse = Matrix(((-3.806, -0.0, -0.0, -0.08215), (-0.0, -2.592, -0.0, -0.07477), (-0.0, -0.0, -2.592, -0.06945), (0.0, 0.0, 0.0, 1.0)))
ob_body.location = (0.0, -0.01769, 0.0)
ob_body.scale = (0.3801, 0.5754, 0.8458)
ob_body.lock_rotations_4d = False
ob_body.empty_display_type = 'ARROWS'
ob_body.lineart.crease_threshold = 0.0
ob_l_arm_back.parent = ob_body
ob_l_arm_back.matrix_parent_inverse = Matrix(((2.631, 0.0, 0.0, 0.0), (0.0, 1.738, 0.0, 0.03074), (0.0, 0.0, 1.182, 0.0), (0.0, 0.0, 0.0, 1.0)))
ob_l_arm_back.location = (0.009149, 0.5378, 0.8091)
ob_l_arm_back.scale = (-0.1432, -0.1089, -0.3859)
ob_l_arm_back.lineart.crease_threshold = 0.0
ob_l_arm_front.parent = ob_l_arm_back
ob_l_arm_front.matrix_parent_inverse = Matrix(((-6.983, 0.0, 0.0, 0.06388), (0.0, -9.186, 0.0, 4.94), (0.0, -4.768e-07, -2.592, 2.097), (0.0, 0.0, 0.0, 1.0)))
ob_l_arm_front.location = (0.009149, 0.5378, 0.09371)
ob_l_arm_front.scale = (-0.1432, -0.1089, -0.3859)
ob_l_arm_front.lineart.crease_threshold = 0.0
ob_l__hand.parent = ob_l_arm_front
ob_l__hand.matrix_parent_inverse = Matrix(((-6.983, 0.0, 0.0, 0.06388), (0.0, -9.186, 0.0, 4.94), (0.0, 0.0, -2.592, 0.2429), (0.0, 0.0, 0.0, 1.0)))
ob_l__hand.location = (0.005189, 0.5519, -0.6024)
ob_l__hand.scale = (-0.1432, -0.1089, -0.3859)
ob_l__hand.lineart.crease_threshold = 0.0
ob_r_arm_back.parent = ob_body
ob_r_arm_back.matrix_parent_inverse = Matrix(((2.631, 0.0, 0.0, 0.0), (0.0, 1.738, 0.0, 0.03074), (0.0, 0.0, 1.182, 0.0), (0.0, 0.0, 0.0, 1.0)))
ob_r_arm_back.location = (0.009149, -0.5584, 0.8091)
ob_r_arm_back.scale = (-0.1432, 0.1089, -0.3859)
ob_r_arm_back.lineart.crease_threshold = 0.0
ob_r_arm_front.parent = ob_r_arm_back
ob_r_arm_front.matrix_parent_inverse = Matrix(((-6.983, 0.0, 0.0, 0.06388), (0.0, 9.186, 0.0, 5.129), (0.0, 0.0, -2.592, 2.097), (0.0, 0.0, 0.0, 1.0)))
ob_r_arm_front.location = (0.009149, -0.5584, 0.09371)
ob_r_arm_front.scale = (-0.1432, 0.1089, -0.3859)
ob_r_arm_front.lineart.crease_threshold = 0.0
ob_r_hand.parent = ob_r_arm_front
ob_r_hand.matrix_parent_inverse = Matrix(((-6.983, 0.0, 0.0, 0.06388), (0.0, 9.186, 0.0, 5.129), (0.0, -2.98e-08, -2.592, 0.2429), (0.0, 0.0, 0.0, 1.0)))
ob_r_hand.location = (0.005189, -0.5725, -0.6024)
ob_r_hand.scale = (-0.1432, 0.1089, -0.3859)
ob_r_hand.lineart.crease_threshold = 0.0
ob_head.parent = ob_body
ob_head.matrix_parent_inverse = Matrix(((2.631, 0.0, 0.0, 0.0), (0.0, 1.738, 0.0, 0.03074), (0.0, 0.0, 1.182, 0.0), (0.0, 0.0, 0.0, 1.0)))
ob_head.location = (-0.002912, -0.03548, 0.8676)
ob_head.scale = (0.4922, 0.4922, 0.4922)
ob_head.lineart.crease_threshold = 0.0
ob_lamp.location = (4.076, 1.005, 5.904)
ob_lamp.rotation_euler = (0.6503, 0.05522, 1.866)
ob_lamp.lock_rotations_4d = False
ob_lamp.empty_display_type = 'ARROWS'
ob_lamp.color = (0.0, 0.0, 0.0, 0.0)
ob_lamp.lineart.crease_threshold = 0.0
ob_camera.location = (7.481, -6.508, 5.344)
ob_camera.rotation_euler = (1.109, 0.01082, 0.8149)
ob_camera.lock_rotations_4d = False
ob_camera.empty_display_type = 'ARROWS'
ob_camera.color = (0.0, 0.0, 0.0, 0.0)
ob_camera.display_type = 'WIRE'
ob_camera.lineart.crease_threshold = 0.0

# ---- collection membership
col_collection_1.objects.link(ob_wide)
col_collection_1.objects.link(ob_l_leg_back)
col_collection_1.objects.link(ob_l_leg_front)
col_collection_1.objects.link(ob_l_foot)
col_collection_1.objects.link(ob_r_leg_back)
col_collection_1.objects.link(ob_r_leg_front)
col_collection_1.objects.link(ob_r_foot)
col_collection_1.objects.link(ob_body)
col_collection_1.objects.link(ob_l_arm_back)
col_collection_1.objects.link(ob_l_arm_front)
col_collection_1.objects.link(ob_l__hand)
col_collection_1.objects.link(ob_r_arm_back)
col_collection_1.objects.link(ob_r_arm_front)
col_collection_1.objects.link(ob_r_hand)
col_collection_1.objects.link(ob_head)
col_collection_1.objects.link(ob_lamp)
col_collection_1.objects.link(ob_camera)

# ---- scene / render settings (as saved in the file)
scene.camera = ob_camera
scene.frame_start = 1; scene.frame_end = 250; scene.frame_set(1)
scene.render.engine = 'BLENDER_EEVEE_NEXT'
scene.render.resolution_percentage = 50
scene.render.dither_intensity = 0.0
scene.cycles.use_denoising = False
scene.cycles.samples = 10
scene.cycles.sampling_pattern = 'TABULATED_SOBOL'
scene.cycles.light_sampling_threshold = 0.0
scene.cycles.use_adaptive_sampling = False
scene.cycles.use_light_tree = False
scene.cycles.blur_glossy = 0.0
scene.cycles.pixel_filter_type = 'GAUSSIAN'
scene.cycles.sample_clamp_indirect = 0.0
scene.view_settings.view_transform = 'Standard'
bpy.context.view_layer.update()
